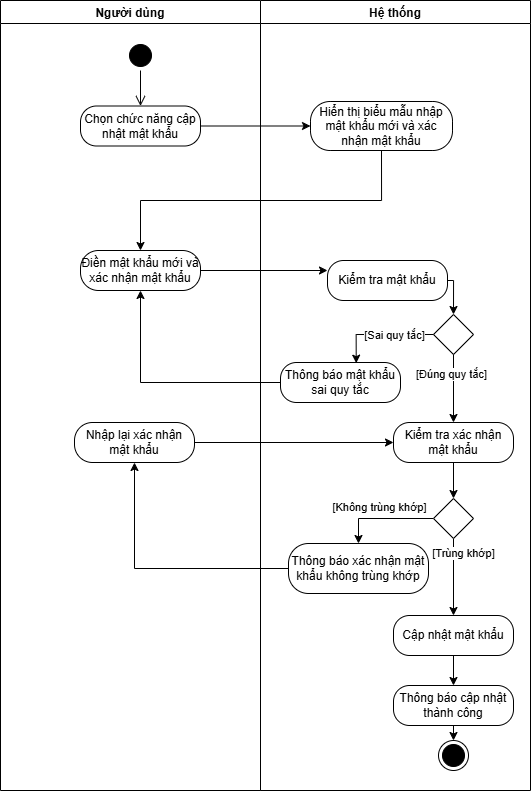

The diagram above was exported from draw.io. Its source (the exported page's mxGraphModel, read from the mxfile embedded in the PNG):
<mxGraphModel dx="1582" dy="712" grid="0" gridSize="10" guides="1" tooltips="1" connect="1" arrows="1" fold="1" page="1" pageScale="1" pageWidth="2000" pageHeight="2000" math="0" shadow="0">
  <root>
    <mxCell id="0" />
    <mxCell id="1" parent="0" />
    <mxCell id="xfCa8z1dcDOBuGinGNWy-1" value="Hệ thống" style="swimlane;startSize=23;" vertex="1" parent="1">
      <mxGeometry x="370" y="190" width="270" height="790" as="geometry" />
    </mxCell>
    <mxCell id="xfCa8z1dcDOBuGinGNWy-2" value="Hiển thị biểu mẫu nhập mật khẩu mới và xác nhận mật khẩu" style="rounded=1;whiteSpace=wrap;html=1;arcSize=40;fontColor=#000000;fillColor=#FFFFFF;strokeColor=#000000;" vertex="1" parent="xfCa8z1dcDOBuGinGNWy-1">
      <mxGeometry x="50" y="101" width="142" height="49" as="geometry" />
    </mxCell>
    <mxCell id="xfCa8z1dcDOBuGinGNWy-3" value="" style="ellipse;html=1;shape=endState;fillColor=#000000;strokeColor=#000000;" vertex="1" parent="xfCa8z1dcDOBuGinGNWy-1">
      <mxGeometry x="178" y="740" width="30" height="30" as="geometry" />
    </mxCell>
    <mxCell id="xfCa8z1dcDOBuGinGNWy-6" style="edgeStyle=orthogonalEdgeStyle;rounded=0;orthogonalLoop=1;jettySize=auto;html=1;exitX=0.5;exitY=1;exitDx=0;exitDy=0;entryX=0.5;entryY=0;entryDx=0;entryDy=0;" edge="1" parent="xfCa8z1dcDOBuGinGNWy-1" source="xfCa8z1dcDOBuGinGNWy-7" target="xfCa8z1dcDOBuGinGNWy-9">
      <mxGeometry relative="1" as="geometry" />
    </mxCell>
    <mxCell id="xfCa8z1dcDOBuGinGNWy-7" value="Cập nhật mật khẩu" style="rounded=1;whiteSpace=wrap;html=1;arcSize=40;fontColor=#000000;fillColor=#FFFFFF;strokeColor=#000000;" vertex="1" parent="xfCa8z1dcDOBuGinGNWy-1">
      <mxGeometry x="133" y="615" width="120" height="40" as="geometry" />
    </mxCell>
    <mxCell id="xfCa8z1dcDOBuGinGNWy-50" style="edgeStyle=orthogonalEdgeStyle;rounded=0;orthogonalLoop=1;jettySize=auto;html=1;exitX=0.5;exitY=1;exitDx=0;exitDy=0;entryX=0.5;entryY=0;entryDx=0;entryDy=0;" edge="1" parent="xfCa8z1dcDOBuGinGNWy-1" source="xfCa8z1dcDOBuGinGNWy-9" target="xfCa8z1dcDOBuGinGNWy-3">
      <mxGeometry relative="1" as="geometry" />
    </mxCell>
    <mxCell id="xfCa8z1dcDOBuGinGNWy-9" value="Thông báo cập nhật thành công" style="rounded=1;whiteSpace=wrap;html=1;arcSize=40;fontColor=#000000;fillColor=#FFFFFF;strokeColor=#000000;" vertex="1" parent="xfCa8z1dcDOBuGinGNWy-1">
      <mxGeometry x="133" y="685" width="120" height="40" as="geometry" />
    </mxCell>
    <mxCell id="xfCa8z1dcDOBuGinGNWy-39" style="edgeStyle=orthogonalEdgeStyle;rounded=0;orthogonalLoop=1;jettySize=auto;html=1;exitX=1;exitY=0.5;exitDx=0;exitDy=0;entryX=0.5;entryY=0;entryDx=0;entryDy=0;" edge="1" parent="xfCa8z1dcDOBuGinGNWy-1" source="xfCa8z1dcDOBuGinGNWy-33" target="xfCa8z1dcDOBuGinGNWy-19">
      <mxGeometry relative="1" as="geometry" />
    </mxCell>
    <mxCell id="xfCa8z1dcDOBuGinGNWy-33" value="Kiểm tra mật khẩu" style="rounded=1;whiteSpace=wrap;html=1;arcSize=40;fontColor=#000000;fillColor=#FFFFFF;strokeColor=#000000;" vertex="1" parent="xfCa8z1dcDOBuGinGNWy-1">
      <mxGeometry x="67" y="260" width="120" height="40" as="geometry" />
    </mxCell>
    <mxCell id="xfCa8z1dcDOBuGinGNWy-19" value="" style="rhombus;whiteSpace=wrap;html=1;" vertex="1" parent="xfCa8z1dcDOBuGinGNWy-1">
      <mxGeometry x="173" y="314" width="40" height="40" as="geometry" />
    </mxCell>
    <mxCell id="xfCa8z1dcDOBuGinGNWy-17" value="Kiểm tra xác nhận mật khẩu" style="rounded=1;whiteSpace=wrap;html=1;arcSize=40;fontColor=#000000;fillColor=#FFFFFF;strokeColor=#000000;" vertex="1" parent="xfCa8z1dcDOBuGinGNWy-1">
      <mxGeometry x="133" y="422" width="120" height="40" as="geometry" />
    </mxCell>
    <mxCell id="xfCa8z1dcDOBuGinGNWy-18" style="edgeStyle=orthogonalEdgeStyle;rounded=0;orthogonalLoop=1;jettySize=auto;html=1;exitX=0.5;exitY=1;exitDx=0;exitDy=0;entryX=0.5;entryY=0;entryDx=0;entryDy=0;" edge="1" parent="xfCa8z1dcDOBuGinGNWy-1" source="xfCa8z1dcDOBuGinGNWy-19" target="xfCa8z1dcDOBuGinGNWy-17">
      <mxGeometry relative="1" as="geometry" />
    </mxCell>
    <mxCell id="xfCa8z1dcDOBuGinGNWy-21" value="[Đúng quy tắc]" style="edgeLabel;html=1;align=center;verticalAlign=middle;resizable=0;points=[];" vertex="1" connectable="0" parent="xfCa8z1dcDOBuGinGNWy-1">
      <mxGeometry x="189.9954545454545" y="373" as="geometry" />
    </mxCell>
    <mxCell id="xfCa8z1dcDOBuGinGNWy-42" style="edgeStyle=orthogonalEdgeStyle;rounded=0;orthogonalLoop=1;jettySize=auto;html=1;exitX=0.5;exitY=1;exitDx=0;exitDy=0;entryX=0.5;entryY=0;entryDx=0;entryDy=0;" edge="1" parent="xfCa8z1dcDOBuGinGNWy-1" source="xfCa8z1dcDOBuGinGNWy-20" target="xfCa8z1dcDOBuGinGNWy-7">
      <mxGeometry relative="1" as="geometry" />
    </mxCell>
    <mxCell id="xfCa8z1dcDOBuGinGNWy-49" value="[Trùng khớp]" style="edgeLabel;html=1;align=center;verticalAlign=middle;resizable=0;points=[];" vertex="1" connectable="0" parent="xfCa8z1dcDOBuGinGNWy-42">
      <mxGeometry x="-0.5974" y="-1" relative="1" as="geometry">
        <mxPoint x="10" y="-1" as="offset" />
      </mxGeometry>
    </mxCell>
    <mxCell id="xfCa8z1dcDOBuGinGNWy-43" style="edgeStyle=orthogonalEdgeStyle;rounded=0;orthogonalLoop=1;jettySize=auto;html=1;exitX=0;exitY=0.5;exitDx=0;exitDy=0;entryX=0.5;entryY=0;entryDx=0;entryDy=0;" edge="1" parent="xfCa8z1dcDOBuGinGNWy-1" source="xfCa8z1dcDOBuGinGNWy-20" target="xfCa8z1dcDOBuGinGNWy-5">
      <mxGeometry relative="1" as="geometry" />
    </mxCell>
    <mxCell id="xfCa8z1dcDOBuGinGNWy-47" value="[Không trùng khớp]" style="edgeLabel;html=1;align=center;verticalAlign=middle;resizable=0;points=[];" vertex="1" connectable="0" parent="xfCa8z1dcDOBuGinGNWy-43">
      <mxGeometry x="-0.4533" y="-2" relative="1" as="geometry">
        <mxPoint x="-28" y="-10" as="offset" />
      </mxGeometry>
    </mxCell>
    <mxCell id="xfCa8z1dcDOBuGinGNWy-20" value="" style="rhombus;whiteSpace=wrap;html=1;" vertex="1" parent="xfCa8z1dcDOBuGinGNWy-1">
      <mxGeometry x="173" y="498" width="40" height="40" as="geometry" />
    </mxCell>
    <mxCell id="xfCa8z1dcDOBuGinGNWy-16" style="edgeStyle=orthogonalEdgeStyle;rounded=0;orthogonalLoop=1;jettySize=auto;html=1;exitX=0.5;exitY=1;exitDx=0;exitDy=0;entryX=0.5;entryY=0;entryDx=0;entryDy=0;" edge="1" parent="xfCa8z1dcDOBuGinGNWy-1" source="xfCa8z1dcDOBuGinGNWy-17" target="xfCa8z1dcDOBuGinGNWy-20">
      <mxGeometry relative="1" as="geometry" />
    </mxCell>
    <mxCell id="xfCa8z1dcDOBuGinGNWy-5" value="Thông báo xác nhận mật khẩu không trùng khớp" style="rounded=1;whiteSpace=wrap;html=1;arcSize=40;fontColor=#000000;fillColor=#FFFFFF;strokeColor=#000000;" vertex="1" parent="xfCa8z1dcDOBuGinGNWy-1">
      <mxGeometry x="28" y="543" width="140" height="50" as="geometry" />
    </mxCell>
    <mxCell id="xfCa8z1dcDOBuGinGNWy-10" value="Người dùng" style="swimlane;startSize=23;" vertex="1" parent="1">
      <mxGeometry x="110" y="190" width="260" height="790" as="geometry" />
    </mxCell>
    <mxCell id="xfCa8z1dcDOBuGinGNWy-11" value="Chọn chức năng cập nhật mật khẩu" style="rounded=1;whiteSpace=wrap;html=1;arcSize=40;fontColor=#000000;fillColor=#FFFFFF;strokeColor=#000000;" vertex="1" parent="xfCa8z1dcDOBuGinGNWy-10">
      <mxGeometry x="80" y="105.5" width="120" height="40" as="geometry" />
    </mxCell>
    <mxCell id="xfCa8z1dcDOBuGinGNWy-12" value="" style="ellipse;html=1;shape=startState;fillColor=#000000;strokeColor=#000000;" vertex="1" parent="xfCa8z1dcDOBuGinGNWy-10">
      <mxGeometry x="125" y="40" width="30" height="30" as="geometry" />
    </mxCell>
    <mxCell id="xfCa8z1dcDOBuGinGNWy-13" value="" style="edgeStyle=orthogonalEdgeStyle;html=1;verticalAlign=bottom;endArrow=open;endSize=8;strokeColor=#000000;rounded=0;entryX=0.5;entryY=0;entryDx=0;entryDy=0;" edge="1" parent="xfCa8z1dcDOBuGinGNWy-10" source="xfCa8z1dcDOBuGinGNWy-12" target="xfCa8z1dcDOBuGinGNWy-11">
      <mxGeometry relative="1" as="geometry">
        <mxPoint x="90" y="130" as="targetPoint" />
      </mxGeometry>
    </mxCell>
    <mxCell id="xfCa8z1dcDOBuGinGNWy-15" value="Điền mật khẩu mới và xác nhận mật khẩu" style="rounded=1;whiteSpace=wrap;html=1;arcSize=45;fontColor=#000000;fillColor=#FFFFFF;strokeColor=#000000;" vertex="1" parent="xfCa8z1dcDOBuGinGNWy-10">
      <mxGeometry x="80" y="250" width="120" height="40" as="geometry" />
    </mxCell>
    <mxCell id="xfCa8z1dcDOBuGinGNWy-44" value="Nhập lại xác nhận mật khẩu" style="rounded=1;whiteSpace=wrap;html=1;arcSize=45;fontColor=#000000;fillColor=#FFFFFF;strokeColor=#000000;" vertex="1" parent="xfCa8z1dcDOBuGinGNWy-10">
      <mxGeometry x="74" y="422" width="120" height="40" as="geometry" />
    </mxCell>
    <mxCell id="xfCa8z1dcDOBuGinGNWy-23" style="edgeStyle=orthogonalEdgeStyle;rounded=0;orthogonalLoop=1;jettySize=auto;html=1;exitX=1;exitY=0.5;exitDx=0;exitDy=0;" edge="1" parent="1" source="xfCa8z1dcDOBuGinGNWy-11" target="xfCa8z1dcDOBuGinGNWy-2">
      <mxGeometry relative="1" as="geometry" />
    </mxCell>
    <mxCell id="xfCa8z1dcDOBuGinGNWy-24" style="edgeStyle=orthogonalEdgeStyle;rounded=0;orthogonalLoop=1;jettySize=auto;html=1;exitX=0.5;exitY=1;exitDx=0;exitDy=0;" edge="1" parent="1" source="xfCa8z1dcDOBuGinGNWy-2" target="xfCa8z1dcDOBuGinGNWy-15">
      <mxGeometry relative="1" as="geometry" />
    </mxCell>
    <mxCell id="xfCa8z1dcDOBuGinGNWy-4" value="Thông báo mật khẩu sai quy tắc" style="rounded=1;whiteSpace=wrap;html=1;arcSize=40;fontColor=#000000;fillColor=#FFFFFF;strokeColor=#000000;" vertex="1" parent="1">
      <mxGeometry x="390" y="552" width="120" height="40" as="geometry" />
    </mxCell>
    <mxCell id="xfCa8z1dcDOBuGinGNWy-25" style="edgeStyle=orthogonalEdgeStyle;rounded=0;orthogonalLoop=1;jettySize=auto;html=1;exitX=0;exitY=0.5;exitDx=0;exitDy=0;entryX=0.5;entryY=1;entryDx=0;entryDy=0;" edge="1" parent="1" source="xfCa8z1dcDOBuGinGNWy-4" target="xfCa8z1dcDOBuGinGNWy-15">
      <mxGeometry relative="1" as="geometry">
        <mxPoint x="78" y="462" as="targetPoint" />
      </mxGeometry>
    </mxCell>
    <mxCell id="xfCa8z1dcDOBuGinGNWy-36" style="edgeStyle=orthogonalEdgeStyle;rounded=0;orthogonalLoop=1;jettySize=auto;html=1;exitX=1;exitY=0.5;exitDx=0;exitDy=0;entryX=0;entryY=0.25;entryDx=0;entryDy=0;" edge="1" parent="1" source="xfCa8z1dcDOBuGinGNWy-15" target="xfCa8z1dcDOBuGinGNWy-33">
      <mxGeometry relative="1" as="geometry" />
    </mxCell>
    <mxCell id="xfCa8z1dcDOBuGinGNWy-40" style="edgeStyle=orthogonalEdgeStyle;rounded=0;orthogonalLoop=1;jettySize=auto;html=1;exitX=0;exitY=0.5;exitDx=0;exitDy=0;entryX=0.631;entryY=0.017;entryDx=0;entryDy=0;entryPerimeter=0;" edge="1" parent="1" source="xfCa8z1dcDOBuGinGNWy-19" target="xfCa8z1dcDOBuGinGNWy-4">
      <mxGeometry relative="1" as="geometry" />
    </mxCell>
    <mxCell id="xfCa8z1dcDOBuGinGNWy-41" value="[Sai quy tắc]" style="edgeLabel;html=1;align=center;verticalAlign=middle;resizable=0;points=[];" vertex="1" connectable="0" parent="xfCa8z1dcDOBuGinGNWy-40">
      <mxGeometry x="-0.4215" relative="1" as="geometry">
        <mxPoint x="-9" as="offset" />
      </mxGeometry>
    </mxCell>
    <mxCell id="xfCa8z1dcDOBuGinGNWy-45" style="edgeStyle=orthogonalEdgeStyle;rounded=0;orthogonalLoop=1;jettySize=auto;html=1;exitX=1;exitY=0.5;exitDx=0;exitDy=0;" edge="1" parent="1" source="xfCa8z1dcDOBuGinGNWy-44" target="xfCa8z1dcDOBuGinGNWy-17">
      <mxGeometry relative="1" as="geometry" />
    </mxCell>
    <mxCell id="xfCa8z1dcDOBuGinGNWy-46" style="edgeStyle=orthogonalEdgeStyle;rounded=0;orthogonalLoop=1;jettySize=auto;html=1;exitX=0;exitY=0.5;exitDx=0;exitDy=0;entryX=0.5;entryY=1;entryDx=0;entryDy=0;" edge="1" parent="1" source="xfCa8z1dcDOBuGinGNWy-5" target="xfCa8z1dcDOBuGinGNWy-44">
      <mxGeometry relative="1" as="geometry" />
    </mxCell>
  </root>
</mxGraphModel>